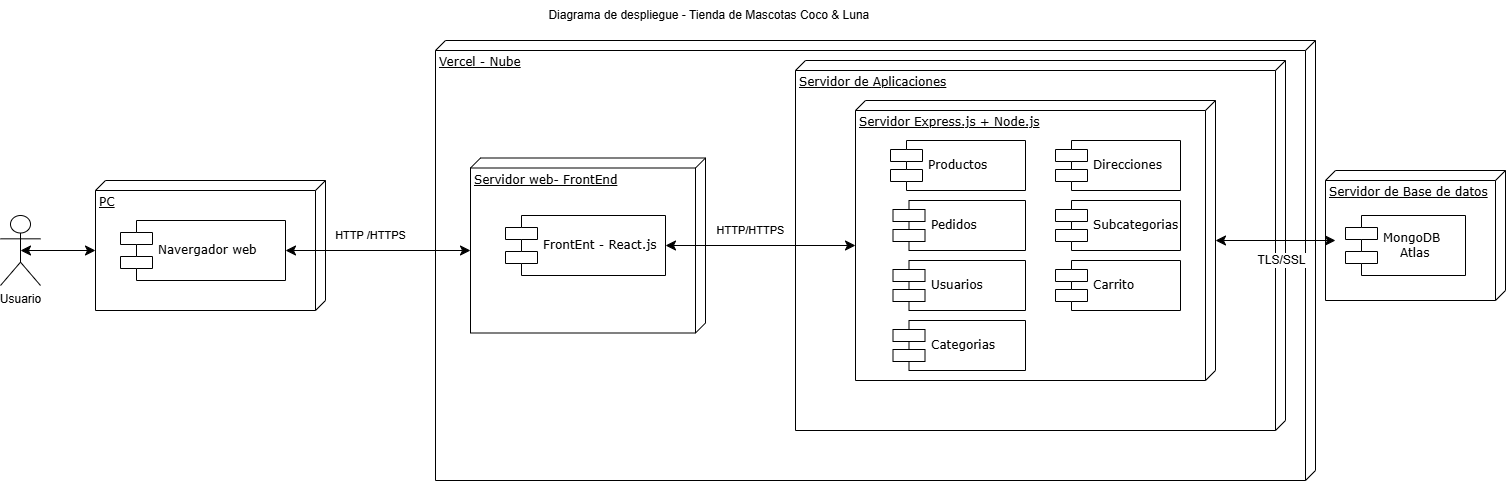

The diagram above was exported from draw.io. Its source (the exported page's mxGraphModel, read from the mxfile embedded in the PNG):
<mxGraphModel dx="2440" dy="595" grid="1" gridSize="10" guides="1" tooltips="1" connect="1" arrows="1" fold="1" page="1" pageScale="1" pageWidth="827" pageHeight="1169" background="#ffffff" math="0" shadow="0">
  <root>
    <mxCell id="0" />
    <mxCell id="1" parent="0" />
    <mxCell id="2" value="Vercel - Nube" style="verticalAlign=top;align=left;spacingTop=8;spacingLeft=2;spacingRight=12;shape=cube;size=10;direction=south;fontStyle=4;html=1;rounded=0;shadow=0;comic=0;labelBackgroundColor=none;strokeWidth=1;fontFamily=Verdana;fontSize=12" parent="1" vertex="1">
      <mxGeometry x="-190" y="80" width="880" height="440" as="geometry" />
    </mxCell>
    <mxCell id="TuaT9EYjHhNnEPGK0sV2-1" value="Servidor de Aplicaciones" style="verticalAlign=top;align=left;spacingTop=8;spacingLeft=2;spacingRight=12;shape=cube;size=10;direction=south;fontStyle=4;html=1;rounded=0;shadow=0;comic=0;labelBackgroundColor=none;strokeWidth=1;fontFamily=Verdana;fontSize=12" parent="1" vertex="1">
      <mxGeometry x="170" y="100" width="490" height="370" as="geometry" />
    </mxCell>
    <mxCell id="TuaT9EYjHhNnEPGK0sV2-2" value="Servidor Express.js + Node.js" style="verticalAlign=top;align=left;spacingTop=8;spacingLeft=2;spacingRight=12;shape=cube;size=10;direction=south;fontStyle=4;html=1;rounded=0;shadow=0;comic=0;labelBackgroundColor=none;strokeWidth=1;fontFamily=Verdana;fontSize=12" parent="1" vertex="1">
      <mxGeometry x="230" y="140" width="360" height="280" as="geometry" />
    </mxCell>
    <mxCell id="TuaT9EYjHhNnEPGK0sV2-3" value="Servidor web- FrontEnd" style="verticalAlign=top;align=left;spacingTop=8;spacingLeft=2;spacingRight=12;shape=cube;size=10;direction=south;fontStyle=4;html=1;rounded=0;shadow=0;comic=0;labelBackgroundColor=none;strokeWidth=1;fontFamily=Verdana;fontSize=12" parent="1" vertex="1">
      <mxGeometry x="-155" y="197.5" width="235" height="175" as="geometry" />
    </mxCell>
    <mxCell id="TuaT9EYjHhNnEPGK0sV2-4" value="Servidor de Base de datos" style="verticalAlign=top;align=left;spacingTop=8;spacingLeft=2;spacingRight=12;shape=cube;size=10;direction=south;fontStyle=4;html=1;rounded=0;shadow=0;comic=0;labelBackgroundColor=none;strokeWidth=1;fontFamily=Verdana;fontSize=12" parent="1" vertex="1">
      <mxGeometry x="700" y="210" width="180" height="130" as="geometry" />
    </mxCell>
    <mxCell id="TuaT9EYjHhNnEPGK0sV2-5" value="FrontEnt - React.js" style="shape=component;align=left;spacingLeft=36;rounded=0;shadow=0;comic=0;labelBackgroundColor=none;strokeWidth=1;fontFamily=Verdana;fontSize=12;html=1;" parent="1" vertex="1">
      <mxGeometry x="-120" y="255" width="160" height="60" as="geometry" />
    </mxCell>
    <mxCell id="TuaT9EYjHhNnEPGK0sV2-6" value="Productos" style="shape=component;align=left;spacingLeft=36;rounded=0;shadow=0;comic=0;labelBackgroundColor=none;strokeWidth=1;fontFamily=Verdana;fontSize=12;html=1;" parent="1" vertex="1">
      <mxGeometry x="265" y="180" width="135" height="50" as="geometry" />
    </mxCell>
    <mxCell id="TuaT9EYjHhNnEPGK0sV2-7" value="MongoDB &lt;br&gt;&amp;nbsp; &amp;nbsp; Atlas" style="shape=component;align=left;spacingLeft=36;rounded=0;shadow=0;comic=0;labelBackgroundColor=none;strokeWidth=1;fontFamily=Verdana;fontSize=12;html=1;" parent="1" vertex="1">
      <mxGeometry x="720" y="255" width="120" height="60" as="geometry" />
    </mxCell>
    <mxCell id="TuaT9EYjHhNnEPGK0sV2-8" value="Usuario" style="shape=umlActor;verticalLabelPosition=bottom;verticalAlign=top;html=1;outlineConnect=0;" parent="1" vertex="1">
      <mxGeometry x="-625" y="255" width="40" height="70" as="geometry" />
    </mxCell>
    <mxCell id="TuaT9EYjHhNnEPGK0sV2-9" value="Pedidos" style="shape=component;align=left;spacingLeft=36;rounded=0;shadow=0;comic=0;labelBackgroundColor=none;strokeWidth=1;fontFamily=Verdana;fontSize=12;html=1;" parent="1" vertex="1">
      <mxGeometry x="267.5" y="240" width="132.5" height="50" as="geometry" />
    </mxCell>
    <mxCell id="TuaT9EYjHhNnEPGK0sV2-10" value="Usuarios" style="shape=component;align=left;spacingLeft=36;rounded=0;shadow=0;comic=0;labelBackgroundColor=none;strokeWidth=1;fontFamily=Verdana;fontSize=12;html=1;" parent="1" vertex="1">
      <mxGeometry x="267.5" y="300" width="132.5" height="50" as="geometry" />
    </mxCell>
    <mxCell id="TuaT9EYjHhNnEPGK0sV2-11" value="" style="endArrow=classic;startArrow=classic;html=1;rounded=0;fontSize=12;startSize=8;endSize=8;curved=1;exitX=0.5;exitY=0.5;exitDx=0;exitDy=0;exitPerimeter=0;entryX=0;entryY=0;entryDx=70;entryDy=230;entryPerimeter=0;" parent="1" source="TuaT9EYjHhNnEPGK0sV2-8" target="TuaT9EYjHhNnEPGK0sV2-18" edge="1">
      <mxGeometry width="50" height="50" relative="1" as="geometry">
        <mxPoint x="-380" y="190" as="sourcePoint" />
        <mxPoint x="-330" y="140" as="targetPoint" />
      </mxGeometry>
    </mxCell>
    <mxCell id="TuaT9EYjHhNnEPGK0sV2-13" value="" style="endArrow=classic;startArrow=classic;html=1;rounded=0;fontSize=12;startSize=8;endSize=8;entryX=1;entryY=0.5;entryDx=0;entryDy=0;exitX=0;exitY=0;exitDx=145;exitDy=360;exitPerimeter=0;edgeStyle=orthogonalEdgeStyle;" parent="1" source="TuaT9EYjHhNnEPGK0sV2-2" target="TuaT9EYjHhNnEPGK0sV2-5" edge="1">
      <mxGeometry width="50" height="50" relative="1" as="geometry">
        <mxPoint x="-370" y="250" as="sourcePoint" />
        <mxPoint x="-320" y="200" as="targetPoint" />
      </mxGeometry>
    </mxCell>
    <mxCell id="TuaT9EYjHhNnEPGK0sV2-14" value="HTTP /HTTPS" style="text;html=1;align=center;verticalAlign=middle;resizable=0;points=[];autosize=1;strokeColor=none;fillColor=none;fontSize=11;" parent="1" vertex="1">
      <mxGeometry x="-300" y="260" width="90" height="30" as="geometry" />
    </mxCell>
    <mxCell id="TuaT9EYjHhNnEPGK0sV2-15" value="" style="endArrow=classic;startArrow=classic;html=1;rounded=0;fontSize=12;startSize=8;endSize=8;curved=1;entryX=0;entryY=0;entryDx=140;entryDy=0;entryPerimeter=0;exitX=0;exitY=0;exitDx=70;exitDy=170;exitPerimeter=0;" parent="1" source="TuaT9EYjHhNnEPGK0sV2-4" target="TuaT9EYjHhNnEPGK0sV2-2" edge="1">
      <mxGeometry width="50" height="50" relative="1" as="geometry">
        <mxPoint x="-95" y="350" as="sourcePoint" />
        <mxPoint x="-45" y="300" as="targetPoint" />
      </mxGeometry>
    </mxCell>
    <mxCell id="TuaT9EYjHhNnEPGK0sV2-16" value="TLS/SSL" style="edgeLabel;html=1;align=center;verticalAlign=middle;resizable=0;points=[];fontSize=12;" parent="TuaT9EYjHhNnEPGK0sV2-15" vertex="1" connectable="0">
      <mxGeometry x="0.2831" y="-8" relative="1" as="geometry">
        <mxPoint x="22" y="27" as="offset" />
      </mxGeometry>
    </mxCell>
    <mxCell id="TuaT9EYjHhNnEPGK0sV2-17" value="Categorias" style="shape=component;align=left;spacingLeft=36;rounded=0;shadow=0;comic=0;labelBackgroundColor=none;strokeWidth=1;fontFamily=Verdana;fontSize=12;html=1;" parent="1" vertex="1">
      <mxGeometry x="267.5" y="360" width="132.5" height="50" as="geometry" />
    </mxCell>
    <mxCell id="TuaT9EYjHhNnEPGK0sV2-18" value="PC" style="verticalAlign=top;align=left;spacingTop=8;spacingLeft=2;spacingRight=12;shape=cube;size=10;direction=south;fontStyle=4;html=1;rounded=0;shadow=0;comic=0;labelBackgroundColor=none;strokeWidth=1;fontFamily=Verdana;fontSize=12" parent="1" vertex="1">
      <mxGeometry x="-530" y="220" width="230" height="130" as="geometry" />
    </mxCell>
    <mxCell id="TuaT9EYjHhNnEPGK0sV2-19" value="" style="endArrow=classic;startArrow=classic;html=1;rounded=0;fontSize=12;startSize=8;endSize=8;curved=1;exitX=1;exitY=0.5;exitDx=0;exitDy=0;entryX=0;entryY=0;entryDx=92.5;entryDy=235;entryPerimeter=0;" parent="1" source="TuaT9EYjHhNnEPGK0sV2-20" target="TuaT9EYjHhNnEPGK0sV2-3" edge="1">
      <mxGeometry width="50" height="50" relative="1" as="geometry">
        <mxPoint x="-580" y="330" as="sourcePoint" />
        <mxPoint x="-220" y="290" as="targetPoint" />
      </mxGeometry>
    </mxCell>
    <mxCell id="TuaT9EYjHhNnEPGK0sV2-20" value="Navergador web" style="shape=component;align=left;spacingLeft=36;rounded=0;shadow=0;comic=0;labelBackgroundColor=none;strokeWidth=1;fontFamily=Verdana;fontSize=12;html=1;" parent="1" vertex="1">
      <mxGeometry x="-505" y="260" width="165" height="60" as="geometry" />
    </mxCell>
    <mxCell id="TuaT9EYjHhNnEPGK0sV2-21" value="HTTP/HTTPS" style="text;html=1;align=center;verticalAlign=middle;resizable=0;points=[];autosize=1;strokeColor=none;fillColor=none;fontSize=11;" parent="1" vertex="1">
      <mxGeometry x="80" y="255" width="90" height="30" as="geometry" />
    </mxCell>
    <mxCell id="TuaT9EYjHhNnEPGK0sV2-23" value="Diagrama de despliegue - Tienda de Mascotas Coco &amp;amp; Luna&amp;nbsp;" style="text;html=1;align=center;verticalAlign=middle;resizable=0;points=[];autosize=1;strokeColor=none;fillColor=none;" parent="1" vertex="1">
      <mxGeometry x="-90" y="40" width="350" height="30" as="geometry" />
    </mxCell>
    <mxCell id="5" value="Direcciones" style="shape=component;align=left;spacingLeft=36;rounded=0;shadow=0;comic=0;labelBackgroundColor=none;strokeWidth=1;fontFamily=Verdana;fontSize=12;html=1;" parent="1" vertex="1">
      <mxGeometry x="430" y="180" width="125" height="50" as="geometry" />
    </mxCell>
    <mxCell id="6" value="Subcategorias" style="shape=component;align=left;spacingLeft=36;rounded=0;shadow=0;comic=0;labelBackgroundColor=none;strokeWidth=1;fontFamily=Verdana;fontSize=12;html=1;" parent="1" vertex="1">
      <mxGeometry x="430" y="240" width="125" height="50" as="geometry" />
    </mxCell>
    <mxCell id="7" value="Carrito" style="shape=component;align=left;spacingLeft=36;rounded=0;shadow=0;comic=0;labelBackgroundColor=none;strokeWidth=1;fontFamily=Verdana;fontSize=12;html=1;" parent="1" vertex="1">
      <mxGeometry x="430" y="300" width="125" height="50" as="geometry" />
    </mxCell>
  </root>
</mxGraphModel>